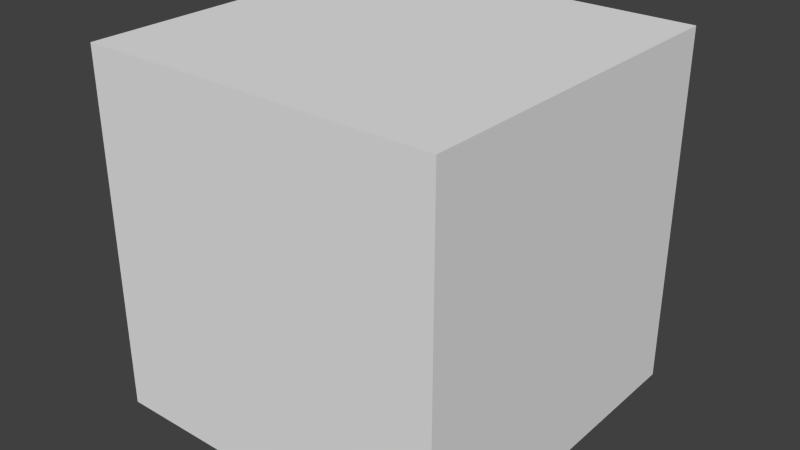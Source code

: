 # Source: particle.blend  (saved by Blender 2.75.0; exported with 4.5.12 LTS)
import bpy
from mathutils import Matrix  # noqa: F401  (used for matrix-valued properties, if any)

bpy.ops.wm.read_factory_settings(use_empty=True)
scene = bpy.context.scene
scene.name = 'Scene'

# ---- collections
col_collection_1 = bpy.data.collections.new('Collection 1'); scene.collection.children.link(col_collection_1)

# ---- materials (node trees are filled in below, after node groups)
mat_material = bpy.data.materials.new('Material')
mat_material.alpha_threshold = 0.0
mat_material.roughness = 0.5
mat_material.line_color = (0.0, 0.0, 0.0, 1.0)

# ---- material node trees

# ---- world
world_world = bpy.data.worlds.new('World'); scene.world = world_world
world_world.color = (0.05088, 0.05088, 0.05088)
world_world.use_sun_shadow = False
world_world.sun_shadow_jitter_overblur = 0.0
world_world.cycles.sampling_method = 'MANUAL'
world_world.cycles.sample_map_resolution = 256

# ---- meshes
me_cube = bpy.data.meshes.new('Cube')
me_cube.from_pydata([(1.0, 1.0, 0.0), (1.0, -1.0, 0.0), (-1.0, -1.0, 0.0), (-1.0, 1.0, 0.0), (1.0, 1.0, 2.0), (1.0, -1.0, 2.0), (-1.0, -1.0, 2.0), (-1.0, 1.0, 2.0)], [], [(0, 1, 2, 3), (4, 7, 6, 5), (0, 4, 5, 1), (1, 5, 6, 2), (2, 6, 7, 3), (4, 0, 3, 7)])
_uv = me_cube.uv_layers.new(name='UVMap')
_uv.uv.foreach_set('vector', [0.3333, 4.967e-08, 0.6667, 0.0, 0.6667, 0.3333, 0.3333, 0.3333, 0.3333, 0.6667, 0.3333, 1.0, 4.967e-08, 1.0, 0.0, 0.6667, 0.3333, 0.6667, 5.96e-08, 0.6667, 0.0, 0.3333, 0.3333, 0.3333, 0.3333, 0.6667, 0.6667, 0.6667, 0.6667, 1.0, 0.3333, 1.0, 1.0, 0.3333, 0.6667, 0.3333, 0.6667, 1.093e-07, 1.0, 0.0, 0.0, 0.0, 0.3333, 3.974e-08, 0.3333, 0.3333, 9.934e-08, 0.3333])
me_cube.materials.append(mat_material)
me_cube.use_remesh_preserve_volume = False
me_cube.use_remesh_preserve_attributes = False
me_cube.use_mirror_vertex_groups = False
me_cube.update()

# ---- objects
ob_cube = bpy.data.objects.new('Cube', me_cube)

# ---- transforms, parenting, visibility, modifiers, constraints
ob_cube.location = (0.0, 0.0, 0.0)
ob_cube.scale = (0.15, 0.15, 0.15)
ob_cube.lock_rotations_4d = False
ob_cube.empty_display_type = 'ARROWS'
ob_cube.lineart.crease_threshold = 0.0

# ---- collection membership
col_collection_1.objects.link(ob_cube)

# ---- scene / render settings (as saved in the file)
scene.frame_start = 1; scene.frame_end = 250; scene.frame_set(1)
scene.render.engine = 'CYCLES'
scene.render.resolution_percentage = 50
scene.render.dither_intensity = 0.0
scene.cycles.use_denoising = False
scene.cycles.samples = 10
scene.cycles.sampling_pattern = 'TABULATED_SOBOL'
scene.cycles.light_sampling_threshold = 0.0
scene.cycles.use_adaptive_sampling = False
scene.cycles.use_light_tree = False
scene.cycles.blur_glossy = 0.0
scene.cycles.pixel_filter_type = 'GAUSSIAN'
scene.cycles.sample_clamp_indirect = 0.0
scene.view_settings.view_transform = 'Standard'
bpy.context.view_layer.update()

# ---- added for rendering (the .blend has no active camera and no usable light): camera, sun
cam_auto = bpy.data.cameras.new('AutoCamera')
cam_auto.lens = 50.0
cam_auto.sensor_width = 36.0
cam_auto.clip_end = 1000.0
ob_auto_camera = bpy.data.objects.new('AutoCamera', cam_auto)
scene.collection.objects.link(ob_auto_camera)
ob_auto_camera.location = (0.480761, -0.576913, 0.534609)
ob_auto_camera.rotation_euler = (1.09748, -7.21219e-08, 0.694738)
scene.camera = ob_auto_camera
light_auto_sun = bpy.data.lights.new('AutoSun', 'SUN')
light_auto_sun.energy = 3.0
light_auto_sun.angle = 0.0523599
ob_auto_sun = bpy.data.objects.new('AutoSun', light_auto_sun)
scene.collection.objects.link(ob_auto_sun)
ob_auto_sun.rotation_euler = (0.872665, 0.174533, 0.523599)
bpy.context.view_layer.update()
